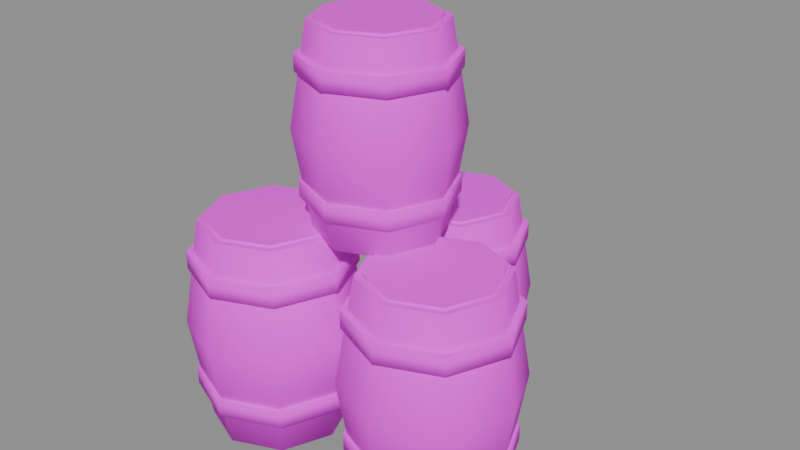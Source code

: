 # Source: barrel_stack.blend  (saved by Blender 5.3.31; exported with 4.5.12 LTS)
import bpy
from mathutils import Matrix  # noqa: F401  (used for matrix-valued properties, if any)

bpy.ops.wm.read_factory_settings(use_empty=True)
scene = bpy.context.scene
scene.name = 'Scene'

# ---- images (referenced by path relative to the original .blend; pixels are not part of the script)
import os
ASSET_DIR = os.environ.get("B2B_ASSET_DIR", "")  # directory of the original .blend (textures are referenced by path, not embedded)
HERE = os.path.dirname(os.path.abspath(__file__))  # packed textures are extracted next to this script under _unpacked/

def load_image(name, relpath, width, height, colorspace="sRGB"):
    """Load a texture the original file referenced (path relative to the .blend, or extracted next to this script)."""
    p = next((c for c in (os.path.join(HERE, relpath), os.path.join(ASSET_DIR, relpath)) if relpath and os.path.exists(c)), "")
    if p:
        img = bpy.data.images.load(p, check_existing=True)
        img.name = name
    else:  # same state as the original file: an image datablock whose file is absent (Cycles renders it pink)
        img = bpy.data.images.new(name, width, height)
        img.source = "FILE"
        img.filepath = "//" + (relpath or name)
    img.colorspace_settings.name = colorspace
    return img
img_village_palette_png = load_image('village_palette.png', 'village_palette.png', 1024, 1024, 'sRGB')

# ---- materials (node trees are filled in below, after node groups)
mat_villagepalette = bpy.data.materials.new('VillagePalette')

# ---- material node trees
mat_villagepalette.use_nodes = True; mat_villagepalette.node_tree.nodes.clear()
_N = mat_villagepalette.node_tree.nodes; _L = mat_villagepalette.node_tree.links
n0 = _N.new('ShaderNodeBsdfPrincipled'); n0.name = 'Principled BSDF'; n0.location = (-200, 100)
n0.inputs[2].default_value = 0.9
n0.inputs[10].default_value = 0.005
n1 = _N.new('ShaderNodeOutputMaterial'); n1.name = 'Material Output'; n1.location = (200, 100)
n2 = _N.new('ShaderNodeTexImage'); n2.name = 'Image Texture'; n2.location = (-320, 300)
n2.image = img_village_palette_png
_L.new(n0.outputs[0], n1.inputs[0])
_L.new(n2.outputs[0], n0.inputs[0])
n1.is_active_output = True

# ---- meshes
me_barrel_stack = bpy.data.meshes.new('barrel_stack')
me_barrel_stack.from_pydata([(-0.3, 0.0, 0.0), (-0.5782, 0.6718, 0.0), (-1.25, 0.95, 0.0), (-1.922, 0.6718, 0.0), (-2.2, 1.163e-16, 0.0), (-1.922, -0.6718, 0.0), (-1.25, -0.95, 0.0), (-0.5782, -0.6718, 0.0), (-0.05, 0.0, 1.5), (-0.4015, 0.8485, 1.5), (-1.25, 1.2, 1.5), (-2.099, 0.8485, 1.5), (-2.45, 1.47e-16, 1.5), (-2.099, -0.8485, 1.5), (-1.25, -1.2, 1.5), (-0.4015, -0.8485, 1.5), (-0.3, 0.0, 3.0), (-0.5782, 0.6718, 3.0), (-1.25, 0.95, 3.0), (-1.922, 0.6718, 3.0), (-2.2, 1.163e-16, 3.0), (-1.922, -0.6718, 3.0), (-1.25, -0.95, 3.0), (-0.5782, -0.6718, 3.0), (-0.13, 0.0, 0.5), (-0.458, 0.792, 0.5), (-1.25, 1.12, 0.5), (-2.042, 0.792, 0.5), (-2.37, 1.372e-16, 0.5), (-2.042, -0.792, 0.5), (-1.25, -1.12, 0.5), (-0.458, -0.792, 0.5), (-0.13, 0.0, 0.75), (-0.458, 0.792, 0.75), (-1.25, 1.12, 0.75), (-2.042, 0.792, 0.75), (-2.37, 1.372e-16, 0.75), (-2.042, -0.792, 0.75), (-1.25, -1.12, 0.75), (-0.458, -0.792, 0.75), (-0.13, 0.0, 2.3), (-0.458, 0.792, 2.3), (-1.25, 1.12, 2.3), (-2.042, 0.792, 2.3), (-2.37, 1.372e-16, 2.3), (-2.042, -0.792, 2.3), (-1.25, -1.12, 2.3), (-0.458, -0.792, 2.3), (-0.13, 0.0, 2.55), (-0.458, 0.792, 2.55), (-1.25, 1.12, 2.55), (-2.042, 0.792, 2.55), (-2.37, 1.372e-16, 2.55), (-2.042, -0.792, 2.55), (-1.25, -1.12, 2.55), (-0.458, -0.792, 2.55), (-0.4, 0.0, 2.98), (-0.649, 0.601, 2.98), (-1.25, 0.85, 2.98), (-1.851, 0.601, 2.98), (-2.1, 1.041e-16, 2.98), (-1.851, -0.601, 2.98), (-1.25, -0.85, 2.98), (-0.649, -0.601, 2.98), (-0.4, 0.0, 3.03), (-0.649, 0.601, 3.03), (-1.25, 0.85, 3.03), (-1.851, 0.601, 3.03), (-2.1, 1.041e-16, 3.03), (-1.851, -0.601, 3.03), (-1.25, -0.85, 3.03), (-0.649, -0.601, 3.03), (2.2, 0.2, 0.0), (1.922, 0.8718, 0.0), (1.25, 1.15, 0.0), (0.5782, 0.8718, 0.0), (0.3, 0.2, 0.0), (0.5782, -0.4718, 0.0), (1.25, -0.75, 0.0), (1.922, -0.4718, 0.0), (2.45, 0.2, 1.5), (2.099, 1.049, 1.5), (1.25, 1.4, 1.5), (0.4015, 1.049, 1.5), (0.05, 0.2, 1.5), (0.4015, -0.6485, 1.5), (1.25, -1.0, 1.5), (2.099, -0.6485, 1.5), (2.2, 0.2, 3.0), (1.922, 0.8718, 3.0), (1.25, 1.15, 3.0), (0.5782, 0.8718, 3.0), (0.3, 0.2, 3.0), (0.5782, -0.4718, 3.0), (1.25, -0.75, 3.0), (1.922, -0.4718, 3.0), (2.37, 0.2, 0.5), (2.042, 0.992, 0.5), (1.25, 1.32, 0.5), (0.458, 0.992, 0.5), (0.13, 0.2, 0.5), (0.458, -0.592, 0.5), (1.25, -0.92, 0.5), (2.042, -0.592, 0.5), (2.37, 0.2, 0.75), (2.042, 0.992, 0.75), (1.25, 1.32, 0.75), (0.458, 0.992, 0.75), (0.13, 0.2, 0.75), (0.458, -0.592, 0.75), (1.25, -0.92, 0.75), (2.042, -0.592, 0.75), (2.37, 0.2, 2.3), (2.042, 0.992, 2.3), (1.25, 1.32, 2.3), (0.458, 0.992, 2.3), (0.13, 0.2, 2.3), (0.458, -0.592, 2.3), (1.25, -0.92, 2.3), (2.042, -0.592, 2.3), (2.37, 0.2, 2.55), (2.042, 0.992, 2.55), (1.25, 1.32, 2.55), (0.458, 0.992, 2.55), (0.13, 0.2, 2.55), (0.458, -0.592, 2.55), (1.25, -0.92, 2.55), (2.042, -0.592, 2.55), (2.1, 0.2, 2.98), (1.851, 0.801, 2.98), (1.25, 1.05, 2.98), (0.649, 0.801, 2.98), (0.4, 0.2, 2.98), (0.649, -0.401, 2.98), (1.25, -0.65, 2.98), (1.851, -0.401, 2.98), (2.1, 0.2, 3.03), (1.851, 0.801, 3.03), (1.25, 1.05, 3.03), (0.649, 0.801, 3.03), (0.4, 0.2, 3.03), (0.649, -0.401, 3.03), (1.25, -0.65, 3.03), (1.851, -0.401, 3.03), (0.9025, 2.2, 0.0), (0.6382, 2.838, 0.0), (5.526e-17, 3.102, 0.0), (-0.6382, 2.838, 0.0), (-0.9025, 2.2, 0.0), (-0.6382, 1.562, 0.0), (-1.658e-16, 1.298, 0.0), (0.6382, 1.562, 0.0), (1.14, 2.2, 1.425), (0.8061, 3.006, 1.425), (6.98e-17, 3.34, 1.425), (-0.8061, 3.006, 1.425), (-1.14, 2.2, 1.425), (-0.8061, 1.394, 1.425), (-2.094e-16, 1.06, 1.425), (0.8061, 1.394, 1.425), (0.9025, 2.2, 2.85), (0.6382, 2.838, 2.85), (5.526e-17, 3.102, 2.85), (-0.6382, 2.838, 2.85), (-0.9025, 2.2, 2.85), (-0.6382, 1.562, 2.85), (-1.658e-16, 1.298, 2.85), (0.6382, 1.562, 2.85), (1.064, 2.2, 0.475), (0.7524, 2.952, 0.475), (6.515e-17, 3.264, 0.475), (-0.7524, 2.952, 0.475), (-1.064, 2.2, 0.475), (-0.7524, 1.448, 0.475), (-1.955e-16, 1.136, 0.475), (0.7524, 1.448, 0.475), (1.064, 2.2, 0.7125), (0.7524, 2.952, 0.7125), (6.515e-17, 3.264, 0.7125), (-0.7524, 2.952, 0.7125), (-1.064, 2.2, 0.7125), (-0.7524, 1.448, 0.7125), (-1.955e-16, 1.136, 0.7125), (0.7524, 1.448, 0.7125), (1.064, 2.2, 2.185), (0.7524, 2.952, 2.185), (6.515e-17, 3.264, 2.185), (-0.7524, 2.952, 2.185), (-1.064, 2.2, 2.185), (-0.7524, 1.448, 2.185), (-1.955e-16, 1.136, 2.185), (0.7524, 1.448, 2.185), (1.064, 2.2, 2.422), (0.7524, 2.952, 2.422), (6.515e-17, 3.264, 2.422), (-0.7524, 2.952, 2.422), (-1.064, 2.2, 2.422), (-0.7524, 1.448, 2.422), (-1.955e-16, 1.136, 2.422), (0.7524, 1.448, 2.422), (0.8075, 2.2, 2.83), (0.571, 2.771, 2.83), (4.945e-17, 3.007, 2.83), (-0.571, 2.771, 2.83), (-0.8075, 2.2, 2.83), (-0.571, 1.629, 2.83), (-1.483e-16, 1.393, 2.83), (0.571, 1.629, 2.83), (0.8075, 2.2, 2.88), (0.571, 2.771, 2.88), (4.945e-17, 3.007, 2.88), (-0.571, 2.771, 2.88), (-0.8075, 2.2, 2.88), (-0.571, 1.629, 2.88), (-1.483e-16, 1.393, 2.88), (0.571, 1.629, 2.88), (0.855, 0.7, 3.0), (0.6046, 1.305, 3.0), (5.235e-17, 1.555, 3.0), (-0.6046, 1.305, 3.0), (-0.855, 0.7, 3.0), (-0.6046, 0.09542, 3.0), (-1.571e-16, -0.155, 3.0), (0.6046, 0.09542, 3.0), (1.08, 0.7, 4.35), (0.7637, 1.464, 4.35), (6.613e-17, 1.78, 4.35), (-0.7637, 1.464, 4.35), (-1.08, 0.7, 4.35), (-0.7637, -0.06368, 4.35), (-1.984e-16, -0.38, 4.35), (0.7637, -0.06368, 4.35), (0.855, 0.7, 5.7), (0.6046, 1.305, 5.7), (5.235e-17, 1.555, 5.7), (-0.6046, 1.305, 5.7), (-0.855, 0.7, 5.7), (-0.6046, 0.09542, 5.7), (-1.571e-16, -0.155, 5.7), (0.6046, 0.09542, 5.7), (1.008, 0.7, 3.45), (0.7128, 1.413, 3.45), (6.172e-17, 1.708, 3.45), (-0.7128, 1.413, 3.45), (-1.008, 0.7, 3.45), (-0.7128, -0.01276, 3.45), (-1.852e-16, -0.308, 3.45), (0.7128, -0.01276, 3.45), (1.008, 0.7, 3.675), (0.7128, 1.413, 3.675), (6.172e-17, 1.708, 3.675), (-0.7128, 1.413, 3.675), (-1.008, 0.7, 3.675), (-0.7128, -0.01276, 3.675), (-1.852e-16, -0.308, 3.675), (0.7128, -0.01276, 3.675), (1.008, 0.7, 5.07), (0.7128, 1.413, 5.07), (6.172e-17, 1.708, 5.07), (-0.7128, 1.413, 5.07), (-1.008, 0.7, 5.07), (-0.7128, -0.01276, 5.07), (-1.852e-16, -0.308, 5.07), (0.7128, -0.01276, 5.07), (1.008, 0.7, 5.295), (0.7128, 1.413, 5.295), (6.172e-17, 1.708, 5.295), (-0.7128, 1.413, 5.295), (-1.008, 0.7, 5.295), (-0.7128, -0.01276, 5.295), (-1.852e-16, -0.308, 5.295), (0.7128, -0.01276, 5.295), (0.765, 0.7, 5.68), (0.5409, 1.241, 5.68), (4.684e-17, 1.465, 5.68), (-0.5409, 1.241, 5.68), (-0.765, 0.7, 5.68), (-0.5409, 0.1591, 5.68), (-1.405e-16, -0.065, 5.68), (0.5409, 0.1591, 5.68), (0.765, 0.7, 5.73), (0.5409, 1.241, 5.73), (4.684e-17, 1.465, 5.73), (-0.5409, 1.241, 5.73), (-0.765, 0.7, 5.73), (-0.5409, 0.1591, 5.73), (-1.405e-16, -0.065, 5.73), (0.5409, 0.1591, 5.73)], [], [(0, 1, 9, 8), (1, 2, 10, 9), (2, 3, 11, 10), (3, 4, 12, 11), (4, 5, 13, 12), (5, 6, 14, 13), (6, 7, 15, 14), (7, 0, 8, 15), (8, 9, 17, 16), (9, 10, 18, 17), (10, 11, 19, 18), (11, 12, 20, 19), (12, 13, 21, 20), (13, 14, 22, 21), (14, 15, 23, 22), (15, 8, 16, 23), (7, 6, 5, 4, 3, 2, 1, 0), (16, 17, 18, 19, 20, 21, 22, 23), (24, 25, 33, 32), (25, 26, 34, 33), (26, 27, 35, 34), (27, 28, 36, 35), (28, 29, 37, 36), (29, 30, 38, 37), (30, 31, 39, 38), (31, 24, 32, 39), (31, 30, 29, 28, 27, 26, 25, 24), (32, 33, 34, 35, 36, 37, 38, 39), (40, 41, 49, 48), (41, 42, 50, 49), (42, 43, 51, 50), (43, 44, 52, 51), (44, 45, 53, 52), (45, 46, 54, 53), (46, 47, 55, 54), (47, 40, 48, 55), (47, 46, 45, 44, 43, 42, 41, 40), (48, 49, 50, 51, 52, 53, 54, 55), (56, 57, 65, 64), (57, 58, 66, 65), (58, 59, 67, 66), (59, 60, 68, 67), (60, 61, 69, 68), (61, 62, 70, 69), (62, 63, 71, 70), (63, 56, 64, 71), (63, 62, 61, 60, 59, 58, 57, 56), (64, 65, 66, 67, 68, 69, 70, 71), (72, 73, 81, 80), (73, 74, 82, 81), (74, 75, 83, 82), (75, 76, 84, 83), (76, 77, 85, 84), (77, 78, 86, 85), (78, 79, 87, 86), (79, 72, 80, 87), (80, 81, 89, 88), (81, 82, 90, 89), (82, 83, 91, 90), (83, 84, 92, 91), (84, 85, 93, 92), (85, 86, 94, 93), (86, 87, 95, 94), (87, 80, 88, 95), (79, 78, 77, 76, 75, 74, 73, 72), (88, 89, 90, 91, 92, 93, 94, 95), (96, 97, 105, 104), (97, 98, 106, 105), (98, 99, 107, 106), (99, 100, 108, 107), (100, 101, 109, 108), (101, 102, 110, 109), (102, 103, 111, 110), (103, 96, 104, 111), (103, 102, 101, 100, 99, 98, 97, 96), (104, 105, 106, 107, 108, 109, 110, 111), (112, 113, 121, 120), (113, 114, 122, 121), (114, 115, 123, 122), (115, 116, 124, 123), (116, 117, 125, 124), (117, 118, 126, 125), (118, 119, 127, 126), (119, 112, 120, 127), (119, 118, 117, 116, 115, 114, 113, 112), (120, 121, 122, 123, 124, 125, 126, 127), (128, 129, 137, 136), (129, 130, 138, 137), (130, 131, 139, 138), (131, 132, 140, 139), (132, 133, 141, 140), (133, 134, 142, 141), (134, 135, 143, 142), (135, 128, 136, 143), (135, 134, 133, 132, 131, 130, 129, 128), (136, 137, 138, 139, 140, 141, 142, 143), (144, 145, 153, 152), (145, 146, 154, 153), (146, 147, 155, 154), (147, 148, 156, 155), (148, 149, 157, 156), (149, 150, 158, 157), (150, 151, 159, 158), (151, 144, 152, 159), (152, 153, 161, 160), (153, 154, 162, 161), (154, 155, 163, 162), (155, 156, 164, 163), (156, 157, 165, 164), (157, 158, 166, 165), (158, 159, 167, 166), (159, 152, 160, 167), (151, 150, 149, 148, 147, 146, 145, 144), (160, 161, 162, 163, 164, 165, 166, 167), (168, 169, 177, 176), (169, 170, 178, 177), (170, 171, 179, 178), (171, 172, 180, 179), (172, 173, 181, 180), (173, 174, 182, 181), (174, 175, 183, 182), (175, 168, 176, 183), (175, 174, 173, 172, 171, 170, 169, 168), (176, 177, 178, 179, 180, 181, 182, 183), (184, 185, 193, 192), (185, 186, 194, 193), (186, 187, 195, 194), (187, 188, 196, 195), (188, 189, 197, 196), (189, 190, 198, 197), (190, 191, 199, 198), (191, 184, 192, 199), (191, 190, 189, 188, 187, 186, 185, 184), (192, 193, 194, 195, 196, 197, 198, 199), (200, 201, 209, 208), (201, 202, 210, 209), (202, 203, 211, 210), (203, 204, 212, 211), (204, 205, 213, 212), (205, 206, 214, 213), (206, 207, 215, 214), (207, 200, 208, 215), (207, 206, 205, 204, 203, 202, 201, 200), (208, 209, 210, 211, 212, 213, 214, 215), (216, 217, 225, 224), (217, 218, 226, 225), (218, 219, 227, 226), (219, 220, 228, 227), (220, 221, 229, 228), (221, 222, 230, 229), (222, 223, 231, 230), (223, 216, 224, 231), (224, 225, 233, 232), (225, 226, 234, 233), (226, 227, 235, 234), (227, 228, 236, 235), (228, 229, 237, 236), (229, 230, 238, 237), (230, 231, 239, 238), (231, 224, 232, 239), (223, 222, 221, 220, 219, 218, 217, 216), (232, 233, 234, 235, 236, 237, 238, 239), (240, 241, 249, 248), (241, 242, 250, 249), (242, 243, 251, 250), (243, 244, 252, 251), (244, 245, 253, 252), (245, 246, 254, 253), (246, 247, 255, 254), (247, 240, 248, 255), (247, 246, 245, 244, 243, 242, 241, 240), (248, 249, 250, 251, 252, 253, 254, 255), (256, 257, 265, 264), (257, 258, 266, 265), (258, 259, 267, 266), (259, 260, 268, 267), (260, 261, 269, 268), (261, 262, 270, 269), (262, 263, 271, 270), (263, 256, 264, 271), (263, 262, 261, 260, 259, 258, 257, 256), (264, 265, 266, 267, 268, 269, 270, 271), (272, 273, 281, 280), (273, 274, 282, 281), (274, 275, 283, 282), (275, 276, 284, 283), (276, 277, 285, 284), (277, 278, 286, 285), (278, 279, 287, 286), (279, 272, 280, 287), (279, 278, 277, 276, 275, 274, 273, 272), (280, 281, 282, 283, 284, 285, 286, 287)])
me_barrel_stack.polygons.foreach_set('use_smooth', [1, 1, 1, 1, 1, 1, 1, 1, 1, 1, 1, 1, 1, 1, 1, 1, 0, 0, 1, 1, 1, 1, 1, 1, 1, 1, 0, 0, 1, 1, 1, 1, 1, 1, 1, 1, 0, 0, 1, 1, 1, 1, 1, 1, 1, 1, 0, 0, 1, 1, 1, 1, 1, 1, 1, 1, 1, 1, 1, 1, 1, 1, 1, 1, 0, 0, 1, 1, 1, 1, 1, 1, 1, 1, 0, 0, 1, 1, 1, 1, 1, 1, 1, 1, 0, 0, 1, 1, 1, 1, 1, 1, 1, 1, 0, 0, 1, 1, 1, 1, 1, 1, 1, 1, 1, 1, 1, 1, 1, 1, 1, 1, 0, 0, 1, 1, 1, 1, 1, 1, 1, 1, 0, 0, 1, 1, 1, 1, 1, 1, 1, 1, 0, 0, 1, 1, 1, 1, 1, 1, 1, 1, 0, 0, 1, 1, 1, 1, 1, 1, 1, 1, 1, 1, 1, 1, 1, 1, 1, 1, 0, 0, 1, 1, 1, 1, 1, 1, 1, 1, 0, 0, 1, 1, 1, 1, 1, 1, 1, 1, 0, 0, 1, 1, 1, 1, 1, 1, 1, 1, 0, 0])
_uv = me_barrel_stack.uv_layers.new(name='UVMap')
_uv.uv.foreach_set('vector', [0.1328, 0.3412, 0.1328, 0.3412, 0.1328, 0.4712, 0.1328, 0.4712, 0.1328, 0.3412, 0.1328, 0.3412, 0.1328, 0.4712, 0.1328, 0.4712, 0.1328, 0.3412, 0.1328, 0.3412, 0.1328, 0.4712, 0.1328, 0.4712, 0.1328, 0.3412, 0.1328, 0.3412, 0.1328, 0.4712, 0.1328, 0.4712, 0.1328, 0.3412, 0.1328, 0.3412, 0.1328, 0.4712, 0.1328, 0.4712, 0.1328, 0.3412, 0.1328, 0.3412, 0.1328, 0.4712, 0.1328, 0.4712, 0.1328, 0.3412, 0.1328, 0.3412, 0.1328, 0.4712, 0.1328, 0.4712, 0.1328, 0.3412, 0.1328, 0.3412, 0.1328, 0.4712, 0.1328, 0.4712, 0.1328, 0.4712, 0.1328, 0.4712, 0.1328, 0.6012, 0.1328, 0.6012, 0.1328, 0.4712, 0.1328, 0.4712, 0.1328, 0.6012, 0.1328, 0.6012, 0.1328, 0.4712, 0.1328, 0.4712, 0.1328, 0.6012, 0.1328, 0.6012, 0.1328, 0.4712, 0.1328, 0.4712, 0.1328, 0.6012, 0.1328, 0.6012, 0.1328, 0.4712, 0.1328, 0.4712, 0.1328, 0.6012, 0.1328, 0.6012, 0.1328, 0.4712, 0.1328, 0.4712, 0.1328, 0.6012, 0.1328, 0.6012, 0.1328, 0.4712, 0.1328, 0.4712, 0.1328, 0.6012, 0.1328, 0.6012, 0.1328, 0.4712, 0.1328, 0.4712, 0.1328, 0.6012, 0.1328, 0.6012, 0.1328, 0.3412, 0.1328, 0.3412, 0.1328, 0.3412, 0.1328, 0.3412, 0.1328, 0.3412, 0.1328, 0.3412, 0.1328, 0.3412, 0.1328, 0.3412, 0.1328, 0.6012, 0.1328, 0.6012, 0.1328, 0.6012, 0.1328, 0.6012, 0.1328, 0.6012, 0.1328, 0.6012, 0.1328, 0.6012, 0.1328, 0.6012, 0.4453, 0.42, 0.4453, 0.42, 0.4453, 0.6, 0.4453, 0.6, 0.4453, 0.42, 0.4453, 0.42, 0.4453, 0.6, 0.4453, 0.6, 0.4453, 0.42, 0.4453, 0.42, 0.4453, 0.6, 0.4453, 0.6, 0.4453, 0.42, 0.4453, 0.42, 0.4453, 0.6, 0.4453, 0.6, 0.4453, 0.42, 0.4453, 0.42, 0.4453, 0.6, 0.4453, 0.6, 0.4453, 0.42, 0.4453, 0.42, 0.4453, 0.6, 0.4453, 0.6, 0.4453, 0.42, 0.4453, 0.42, 0.4453, 0.6, 0.4453, 0.6, 0.4453, 0.42, 0.4453, 0.42, 0.4453, 0.6, 0.4453, 0.6, 0.4453, 0.42, 0.4453, 0.42, 0.4453, 0.42, 0.4453, 0.42, 0.4453, 0.42, 0.4453, 0.42, 0.4453, 0.42, 0.4453, 0.42, 0.4453, 0.6, 0.4453, 0.6, 0.4453, 0.6, 0.4453, 0.6, 0.4453, 0.6, 0.4453, 0.6, 0.4453, 0.6, 0.4453, 0.6, 0.4453, 0.42, 0.4453, 0.42, 0.4453, 0.6, 0.4453, 0.6, 0.4453, 0.42, 0.4453, 0.42, 0.4453, 0.6, 0.4453, 0.6, 0.4453, 0.42, 0.4453, 0.42, 0.4453, 0.6, 0.4453, 0.6, 0.4453, 0.42, 0.4453, 0.42, 0.4453, 0.6, 0.4453, 0.6, 0.4453, 0.42, 0.4453, 0.42, 0.4453, 0.6, 0.4453, 0.6, 0.4453, 0.42, 0.4453, 0.42, 0.4453, 0.6, 0.4453, 0.6, 0.4453, 0.42, 0.4453, 0.42, 0.4453, 0.6, 0.4453, 0.6, 0.4453, 0.42, 0.4453, 0.42, 0.4453, 0.6, 0.4453, 0.6, 0.4453, 0.42, 0.4453, 0.42, 0.4453, 0.42, 0.4453, 0.42, 0.4453, 0.42, 0.4453, 0.42, 0.4453, 0.42, 0.4453, 0.42, 0.4453, 0.6, 0.4453, 0.6, 0.4453, 0.6, 0.4453, 0.6, 0.4453, 0.6, 0.4453, 0.6, 0.4453, 0.6, 0.4453, 0.6, 0.1484, 0.42, 0.1484, 0.42, 0.1484, 0.6, 0.1484, 0.6, 0.1484, 0.42, 0.1484, 0.42, 0.1484, 0.6, 0.1484, 0.6, 0.1484, 0.42, 0.1484, 0.42, 0.1484, 0.6, 0.1484, 0.6, 0.1484, 0.42, 0.1484, 0.42, 0.1484, 0.6, 0.1484, 0.6, 0.1484, 0.42, 0.1484, 0.42, 0.1484, 0.6, 0.1484, 0.6, 0.1484, 0.42, 0.1484, 0.42, 0.1484, 0.6, 0.1484, 0.6, 0.1484, 0.42, 0.1484, 0.42, 0.1484, 0.6, 0.1484, 0.6, 0.1484, 0.42, 0.1484, 0.42, 0.1484, 0.6, 0.1484, 0.6, 0.1484, 0.42, 0.1484, 0.42, 0.1484, 0.42, 0.1484, 0.42, 0.1484, 0.42, 0.1484, 0.42, 0.1484, 0.42, 0.1484, 0.42, 0.1484, 0.6, 0.1484, 0.6, 0.1484, 0.6, 0.1484, 0.6, 0.1484, 0.6, 0.1484, 0.6, 0.1484, 0.6, 0.1484, 0.6, 0.1328, 0.3438, 0.1328, 0.3438, 0.1328, 0.4738, 0.1328, 0.4738, 0.1328, 0.3438, 0.1328, 0.3438, 0.1328, 0.4738, 0.1328, 0.4738, 0.1328, 0.3438, 0.1328, 0.3438, 0.1328, 0.4738, 0.1328, 0.4738, 0.1328, 0.3438, 0.1328, 0.3438, 0.1328, 0.4738, 0.1328, 0.4738, 0.1328, 0.3438, 0.1328, 0.3438, 0.1328, 0.4738, 0.1328, 0.4738, 0.1328, 0.3438, 0.1328, 0.3438, 0.1328, 0.4738, 0.1328, 0.4738, 0.1328, 0.3438, 0.1328, 0.3438, 0.1328, 0.4738, 0.1328, 0.4738, 0.1328, 0.3438, 0.1328, 0.3438, 0.1328, 0.4738, 0.1328, 0.4738, 0.1328, 0.4738, 0.1328, 0.4738, 0.1328, 0.6038, 0.1328, 0.6038, 0.1328, 0.4738, 0.1328, 0.4738, 0.1328, 0.6038, 0.1328, 0.6038, 0.1328, 0.4738, 0.1328, 0.4738, 0.1328, 0.6038, 0.1328, 0.6038, 0.1328, 0.4738, 0.1328, 0.4738, 0.1328, 0.6038, 0.1328, 0.6038, 0.1328, 0.4738, 0.1328, 0.4738, 0.1328, 0.6038, 0.1328, 0.6038, 0.1328, 0.4738, 0.1328, 0.4738, 0.1328, 0.6038, 0.1328, 0.6038, 0.1328, 0.4738, 0.1328, 0.4738, 0.1328, 0.6038, 0.1328, 0.6038, 0.1328, 0.4738, 0.1328, 0.4738, 0.1328, 0.6038, 0.1328, 0.6038, 0.1328, 0.3438, 0.1328, 0.3438, 0.1328, 0.3438, 0.1328, 0.3438, 0.1328, 0.3438, 0.1328, 0.3438, 0.1328, 0.3438, 0.1328, 0.3438, 0.1328, 0.6038, 0.1328, 0.6038, 0.1328, 0.6038, 0.1328, 0.6038, 0.1328, 0.6038, 0.1328, 0.6038, 0.1328, 0.6038, 0.1328, 0.6038, 0.4453, 0.42, 0.4453, 0.42, 0.4453, 0.6, 0.4453, 0.6, 0.4453, 0.42, 0.4453, 0.42, 0.4453, 0.6, 0.4453, 0.6, 0.4453, 0.42, 0.4453, 0.42, 0.4453, 0.6, 0.4453, 0.6, 0.4453, 0.42, 0.4453, 0.42, 0.4453, 0.6, 0.4453, 0.6, 0.4453, 0.42, 0.4453, 0.42, 0.4453, 0.6, 0.4453, 0.6, 0.4453, 0.42, 0.4453, 0.42, 0.4453, 0.6, 0.4453, 0.6, 0.4453, 0.42, 0.4453, 0.42, 0.4453, 0.6, 0.4453, 0.6, 0.4453, 0.42, 0.4453, 0.42, 0.4453, 0.6, 0.4453, 0.6, 0.4453, 0.42, 0.4453, 0.42, 0.4453, 0.42, 0.4453, 0.42, 0.4453, 0.42, 0.4453, 0.42, 0.4453, 0.42, 0.4453, 0.42, 0.4453, 0.6, 0.4453, 0.6, 0.4453, 0.6, 0.4453, 0.6, 0.4453, 0.6, 0.4453, 0.6, 0.4453, 0.6, 0.4453, 0.6, 0.4453, 0.42, 0.4453, 0.42, 0.4453, 0.6, 0.4453, 0.6, 0.4453, 0.42, 0.4453, 0.42, 0.4453, 0.6, 0.4453, 0.6, 0.4453, 0.42, 0.4453, 0.42, 0.4453, 0.6, 0.4453, 0.6, 0.4453, 0.42, 0.4453, 0.42, 0.4453, 0.6, 0.4453, 0.6, 0.4453, 0.42, 0.4453, 0.42, 0.4453, 0.6, 0.4453, 0.6, 0.4453, 0.42, 0.4453, 0.42, 0.4453, 0.6, 0.4453, 0.6, 0.4453, 0.42, 0.4453, 0.42, 0.4453, 0.6, 0.4453, 0.6, 0.4453, 0.42, 0.4453, 0.42, 0.4453, 0.6, 0.4453, 0.6, 0.4453, 0.42, 0.4453, 0.42, 0.4453, 0.42, 0.4453, 0.42, 0.4453, 0.42, 0.4453, 0.42, 0.4453, 0.42, 0.4453, 0.42, 0.4453, 0.6, 0.4453, 0.6, 0.4453, 0.6, 0.4453, 0.6, 0.4453, 0.6, 0.4453, 0.6, 0.4453, 0.6, 0.4453, 0.6, 0.1484, 0.42, 0.1484, 0.42, 0.1484, 0.6, 0.1484, 0.6, 0.1484, 0.42, 0.1484, 0.42, 0.1484, 0.6, 0.1484, 0.6, 0.1484, 0.42, 0.1484, 0.42, 0.1484, 0.6, 0.1484, 0.6, 0.1484, 0.42, 0.1484, 0.42, 0.1484, 0.6, 0.1484, 0.6, 0.1484, 0.42, 0.1484, 0.42, 0.1484, 0.6, 0.1484, 0.6, 0.1484, 0.42, 0.1484, 0.42, 0.1484, 0.6, 0.1484, 0.6, 0.1484, 0.42, 0.1484, 0.42, 0.1484, 0.6, 0.1484, 0.6, 0.1484, 0.42, 0.1484, 0.42, 0.1484, 0.6, 0.1484, 0.6, 0.1484, 0.42, 0.1484, 0.42, 0.1484, 0.42, 0.1484, 0.42, 0.1484, 0.42, 0.1484, 0.42, 0.1484, 0.42, 0.1484, 0.42, 0.1484, 0.6, 0.1484, 0.6, 0.1484, 0.6, 0.1484, 0.6, 0.1484, 0.6, 0.1484, 0.6, 0.1484, 0.6, 0.1484, 0.6, 0.1328, 0.3435, 0.1328, 0.3435, 0.1328, 0.4735, 0.1328, 0.4735, 0.1328, 0.3435, 0.1328, 0.3435, 0.1328, 0.4735, 0.1328, 0.4735, 0.1328, 0.3435, 0.1328, 0.3435, 0.1328, 0.4735, 0.1328, 0.4735, 0.1328, 0.3435, 0.1328, 0.3435, 0.1328, 0.4735, 0.1328, 0.4735, 0.1328, 0.3435, 0.1328, 0.3435, 0.1328, 0.4735, 0.1328, 0.4735, 0.1328, 0.3435, 0.1328, 0.3435, 0.1328, 0.4735, 0.1328, 0.4735, 0.1328, 0.3435, 0.1328, 0.3435, 0.1328, 0.4735, 0.1328, 0.4735, 0.1328, 0.3435, 0.1328, 0.3435, 0.1328, 0.4735, 0.1328, 0.4735, 0.1328, 0.4735, 0.1328, 0.4735, 0.1328, 0.6035, 0.1328, 0.6035, 0.1328, 0.4735, 0.1328, 0.4735, 0.1328, 0.6035, 0.1328, 0.6035, 0.1328, 0.4735, 0.1328, 0.4735, 0.1328, 0.6035, 0.1328, 0.6035, 0.1328, 0.4735, 0.1328, 0.4735, 0.1328, 0.6035, 0.1328, 0.6035, 0.1328, 0.4735, 0.1328, 0.4735, 0.1328, 0.6035, 0.1328, 0.6035, 0.1328, 0.4735, 0.1328, 0.4735, 0.1328, 0.6035, 0.1328, 0.6035, 0.1328, 0.4735, 0.1328, 0.4735, 0.1328, 0.6035, 0.1328, 0.6035, 0.1328, 0.4735, 0.1328, 0.4735, 0.1328, 0.6035, 0.1328, 0.6035, 0.1328, 0.3435, 0.1328, 0.3435, 0.1328, 0.3435, 0.1328, 0.3435, 0.1328, 0.3435, 0.1328, 0.3435, 0.1328, 0.3435, 0.1328, 0.3435, 0.1328, 0.6035, 0.1328, 0.6035, 0.1328, 0.6035, 0.1328, 0.6035, 0.1328, 0.6035, 0.1328, 0.6035, 0.1328, 0.6035, 0.1328, 0.6035, 0.4453, 0.42, 0.4453, 0.42, 0.4453, 0.6, 0.4453, 0.6, 0.4453, 0.42, 0.4453, 0.42, 0.4453, 0.6, 0.4453, 0.6, 0.4453, 0.42, 0.4453, 0.42, 0.4453, 0.6, 0.4453, 0.6, 0.4453, 0.42, 0.4453, 0.42, 0.4453, 0.6, 0.4453, 0.6, 0.4453, 0.42, 0.4453, 0.42, 0.4453, 0.6, 0.4453, 0.6, 0.4453, 0.42, 0.4453, 0.42, 0.4453, 0.6, 0.4453, 0.6, 0.4453, 0.42, 0.4453, 0.42, 0.4453, 0.6, 0.4453, 0.6, 0.4453, 0.42, 0.4453, 0.42, 0.4453, 0.6, 0.4453, 0.6, 0.4453, 0.42, 0.4453, 0.42, 0.4453, 0.42, 0.4453, 0.42, 0.4453, 0.42, 0.4453, 0.42, 0.4453, 0.42, 0.4453, 0.42, 0.4453, 0.6, 0.4453, 0.6, 0.4453, 0.6, 0.4453, 0.6, 0.4453, 0.6, 0.4453, 0.6, 0.4453, 0.6, 0.4453, 0.6, 0.4453, 0.42, 0.4453, 0.42, 0.4453, 0.6, 0.4453, 0.6, 0.4453, 0.42, 0.4453, 0.42, 0.4453, 0.6, 0.4453, 0.6, 0.4453, 0.42, 0.4453, 0.42, 0.4453, 0.6, 0.4453, 0.6, 0.4453, 0.42, 0.4453, 0.42, 0.4453, 0.6, 0.4453, 0.6, 0.4453, 0.42, 0.4453, 0.42, 0.4453, 0.6, 0.4453, 0.6, 0.4453, 0.42, 0.4453, 0.42, 0.4453, 0.6, 0.4453, 0.6, 0.4453, 0.42, 0.4453, 0.42, 0.4453, 0.6, 0.4453, 0.6, 0.4453, 0.42, 0.4453, 0.42, 0.4453, 0.6, 0.4453, 0.6, 0.4453, 0.42, 0.4453, 0.42, 0.4453, 0.42, 0.4453, 0.42, 0.4453, 0.42, 0.4453, 0.42, 0.4453, 0.42, 0.4453, 0.42, 0.4453, 0.6, 0.4453, 0.6, 0.4453, 0.6, 0.4453, 0.6, 0.4453, 0.6, 0.4453, 0.6, 0.4453, 0.6, 0.4453, 0.6, 0.1484, 0.42, 0.1484, 0.42, 0.1484, 0.6, 0.1484, 0.6, 0.1484, 0.42, 0.1484, 0.42, 0.1484, 0.6, 0.1484, 0.6, 0.1484, 0.42, 0.1484, 0.42, 0.1484, 0.6, 0.1484, 0.6, 0.1484, 0.42, 0.1484, 0.42, 0.1484, 0.6, 0.1484, 0.6, 0.1484, 0.42, 0.1484, 0.42, 0.1484, 0.6, 0.1484, 0.6, 0.1484, 0.42, 0.1484, 0.42, 0.1484, 0.6, 0.1484, 0.6, 0.1484, 0.42, 0.1484, 0.42, 0.1484, 0.6, 0.1484, 0.6, 0.1484, 0.42, 0.1484, 0.42, 0.1484, 0.6, 0.1484, 0.6, 0.1484, 0.42, 0.1484, 0.42, 0.1484, 0.42, 0.1484, 0.42, 0.1484, 0.42, 0.1484, 0.42, 0.1484, 0.42, 0.1484, 0.42, 0.1484, 0.6, 0.1484, 0.6, 0.1484, 0.6, 0.1484, 0.6, 0.1484, 0.6, 0.1484, 0.6, 0.1484, 0.6, 0.1484, 0.6, 0.1328, 0.3509, 0.1328, 0.3509, 0.1328, 0.4809, 0.1328, 0.4809, 0.1328, 0.3509, 0.1328, 0.3509, 0.1328, 0.4809, 0.1328, 0.4809, 0.1328, 0.3509, 0.1328, 0.3509, 0.1328, 0.4809, 0.1328, 0.4809, 0.1328, 0.3509, 0.1328, 0.3509, 0.1328, 0.4809, 0.1328, 0.4809, 0.1328, 0.3509, 0.1328, 0.3509, 0.1328, 0.4809, 0.1328, 0.4809, 0.1328, 0.3509, 0.1328, 0.3509, 0.1328, 0.4809, 0.1328, 0.4809, 0.1328, 0.3509, 0.1328, 0.3509, 0.1328, 0.4809, 0.1328, 0.4809, 0.1328, 0.3509, 0.1328, 0.3509, 0.1328, 0.4809, 0.1328, 0.4809, 0.1328, 0.4809, 0.1328, 0.4809, 0.1328, 0.6109, 0.1328, 0.6109, 0.1328, 0.4809, 0.1328, 0.4809, 0.1328, 0.6109, 0.1328, 0.6109, 0.1328, 0.4809, 0.1328, 0.4809, 0.1328, 0.6109, 0.1328, 0.6109, 0.1328, 0.4809, 0.1328, 0.4809, 0.1328, 0.6109, 0.1328, 0.6109, 0.1328, 0.4809, 0.1328, 0.4809, 0.1328, 0.6109, 0.1328, 0.6109, 0.1328, 0.4809, 0.1328, 0.4809, 0.1328, 0.6109, 0.1328, 0.6109, 0.1328, 0.4809, 0.1328, 0.4809, 0.1328, 0.6109, 0.1328, 0.6109, 0.1328, 0.4809, 0.1328, 0.4809, 0.1328, 0.6109, 0.1328, 0.6109, 0.1328, 0.3509, 0.1328, 0.3509, 0.1328, 0.3509, 0.1328, 0.3509, 0.1328, 0.3509, 0.1328, 0.3509, 0.1328, 0.3509, 0.1328, 0.3509, 0.1328, 0.6109, 0.1328, 0.6109, 0.1328, 0.6109, 0.1328, 0.6109, 0.1328, 0.6109, 0.1328, 0.6109, 0.1328, 0.6109, 0.1328, 0.6109, 0.4453, 0.42, 0.4453, 0.42, 0.4453, 0.6, 0.4453, 0.6, 0.4453, 0.42, 0.4453, 0.42, 0.4453, 0.6, 0.4453, 0.6, 0.4453, 0.42, 0.4453, 0.42, 0.4453, 0.6, 0.4453, 0.6, 0.4453, 0.42, 0.4453, 0.42, 0.4453, 0.6, 0.4453, 0.6, 0.4453, 0.42, 0.4453, 0.42, 0.4453, 0.6, 0.4453, 0.6, 0.4453, 0.42, 0.4453, 0.42, 0.4453, 0.6, 0.4453, 0.6, 0.4453, 0.42, 0.4453, 0.42, 0.4453, 0.6, 0.4453, 0.6, 0.4453, 0.42, 0.4453, 0.42, 0.4453, 0.6, 0.4453, 0.6, 0.4453, 0.42, 0.4453, 0.42, 0.4453, 0.42, 0.4453, 0.42, 0.4453, 0.42, 0.4453, 0.42, 0.4453, 0.42, 0.4453, 0.42, 0.4453, 0.6, 0.4453, 0.6, 0.4453, 0.6, 0.4453, 0.6, 0.4453, 0.6, 0.4453, 0.6, 0.4453, 0.6, 0.4453, 0.6, 0.4453, 0.42, 0.4453, 0.42, 0.4453, 0.6, 0.4453, 0.6, 0.4453, 0.42, 0.4453, 0.42, 0.4453, 0.6, 0.4453, 0.6, 0.4453, 0.42, 0.4453, 0.42, 0.4453, 0.6, 0.4453, 0.6, 0.4453, 0.42, 0.4453, 0.42, 0.4453, 0.6, 0.4453, 0.6, 0.4453, 0.42, 0.4453, 0.42, 0.4453, 0.6, 0.4453, 0.6, 0.4453, 0.42, 0.4453, 0.42, 0.4453, 0.6, 0.4453, 0.6, 0.4453, 0.42, 0.4453, 0.42, 0.4453, 0.6, 0.4453, 0.6, 0.4453, 0.42, 0.4453, 0.42, 0.4453, 0.6, 0.4453, 0.6, 0.4453, 0.42, 0.4453, 0.42, 0.4453, 0.42, 0.4453, 0.42, 0.4453, 0.42, 0.4453, 0.42, 0.4453, 0.42, 0.4453, 0.42, 0.4453, 0.6, 0.4453, 0.6, 0.4453, 0.6, 0.4453, 0.6, 0.4453, 0.6, 0.4453, 0.6, 0.4453, 0.6, 0.4453, 0.6, 0.1484, 0.42, 0.1484, 0.42, 0.1484, 0.6, 0.1484, 0.6, 0.1484, 0.42, 0.1484, 0.42, 0.1484, 0.6, 0.1484, 0.6, 0.1484, 0.42, 0.1484, 0.42, 0.1484, 0.6, 0.1484, 0.6, 0.1484, 0.42, 0.1484, 0.42, 0.1484, 0.6, 0.1484, 0.6, 0.1484, 0.42, 0.1484, 0.42, 0.1484, 0.6, 0.1484, 0.6, 0.1484, 0.42, 0.1484, 0.42, 0.1484, 0.6, 0.1484, 0.6, 0.1484, 0.42, 0.1484, 0.42, 0.1484, 0.6, 0.1484, 0.6, 0.1484, 0.42, 0.1484, 0.42, 0.1484, 0.6, 0.1484, 0.6, 0.1484, 0.42, 0.1484, 0.42, 0.1484, 0.42, 0.1484, 0.42, 0.1484, 0.42, 0.1484, 0.42, 0.1484, 0.42, 0.1484, 0.42, 0.1484, 0.6, 0.1484, 0.6, 0.1484, 0.6, 0.1484, 0.6, 0.1484, 0.6, 0.1484, 0.6, 0.1484, 0.6, 0.1484, 0.6])
me_barrel_stack.materials.append(mat_villagepalette)
me_barrel_stack.update()

# ---- objects
ob_barrel_stack = bpy.data.objects.new('barrel_stack', me_barrel_stack)

# ---- transforms, parenting, visibility, modifiers, constraints
ob_barrel_stack.location = (0.0, 0.0, 0.0)

# ---- collection membership
scene.collection.objects.link(ob_barrel_stack)

# ---- scene / render settings (as saved in the file)
scene.frame_start = 1; scene.frame_end = 250; scene.frame_set(1)
scene.render.engine = 'BLENDER_EEVEE_NEXT'
scene.render.bake_bias = 0.0
scene.render.bake_samples = 0
scene.render.compositor_device = 'GPU'
scene.eevee.use_volume_custom_range = False
scene.eevee.fast_gi_thickness_near = 0.1
scene.eevee.fast_gi_thickness_far = 0.0
scene.eevee.ray_tracing_options.screen_trace_thickness = 0.1
bpy.context.view_layer.update()

# ---- added for rendering (the .blend has no active camera and no usable light): camera, sun + grey world if the file has none
cam_auto = bpy.data.cameras.new('AutoCamera')
cam_auto.lens = 50.0
cam_auto.sensor_width = 36.0
cam_auto.clip_end = 1000.0
ob_auto_camera = bpy.data.objects.new('AutoCamera', cam_auto)
scene.collection.objects.link(ob_auto_camera)
ob_auto_camera.location = (8.14274, -8.70129, 9.37919)
ob_auto_camera.rotation_euler = (1.09748, -7.21219e-08, 0.694738)
scene.camera = ob_auto_camera
light_auto_sun = bpy.data.lights.new('AutoSun', 'SUN')
light_auto_sun.energy = 3.0
light_auto_sun.angle = 0.0523599
ob_auto_sun = bpy.data.objects.new('AutoSun', light_auto_sun)
scene.collection.objects.link(ob_auto_sun)
ob_auto_sun.rotation_euler = (0.872665, 0.174533, 0.523599)
if scene.world is None:
    world_auto = bpy.data.worlds.new('AutoWorld')
    world_auto.color = (0.3, 0.3, 0.3)
    scene.world = world_auto
bpy.context.view_layer.update()
